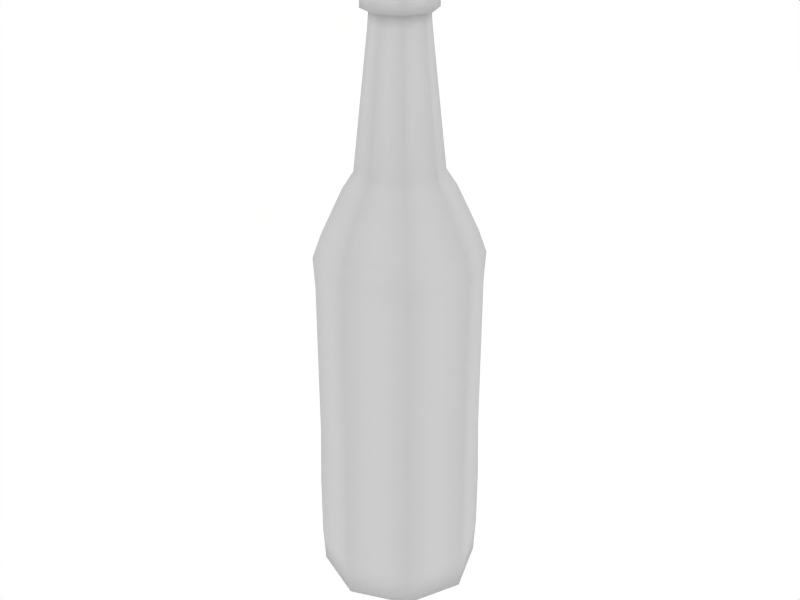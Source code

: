 # Source: green_glass_bottle.blend  (saved by Blender 2.49.2; exported with 4.5.12 LTS)
import bpy
from mathutils import Matrix  # noqa: F401  (used for matrix-valued properties, if any)

bpy.ops.wm.read_factory_settings(use_empty=True)
scene = bpy.context.scene
scene.name = 'Scene'

# ---- collections
col_collection_1 = bpy.data.collections.new('Collection 1'); scene.collection.children.link(col_collection_1)

# ---- materials (node trees are filled in below, after node groups)
mat_material = bpy.data.materials.new('Material')
mat_material.alpha_threshold = 0.0
mat_material.roughness = 0.5
mat_material.line_color = (0.0, 0.0, 0.0, 1.0)

# ---- material node trees

# ---- world
world_world = bpy.data.worlds.new('World'); scene.world = world_world
world_world.color = (1.0, 1.0, 1.0)
world_world.use_sun_shadow = False
world_world.sun_shadow_jitter_overblur = 0.0
world_world.cycles.sampling_method = 'MANUAL'
world_world.cycles.sample_map_resolution = 256

# ---- meshes
me_circle = bpy.data.meshes.new('Circle')
me_circle.from_pydata([(0.07796, 0.07796, -0.4217), (0.1102, -4.671e-09, -0.4217), (0.07796, -0.07796, -0.4217), (-2.667e-08, -0.1102, -0.4217), (-0.07796, -0.07796, -0.4217), (-0.1103, 1.463e-09, -0.4217), (-0.07796, 0.07796, -0.4217), (-5.032e-08, 0.1102, -0.4217), (-1.703e-08, 1.482e-10, -0.4217), (0.112, 1.863e-10, -0.3697), (0.08, -0.08, -0.3697), (-7.264e-09, -0.112, -0.3697), (-0.08, -0.08, -0.3697), (0.08, 0.08, 0.06835), (0.112, 0.0, 0.06835), (0.08, -0.08, 0.06835), (-6.799e-09, -0.112, 0.06835), (-0.08, -0.08, 0.06835), (-0.112, 0.0, 0.06835), (-0.08, 0.08, 0.06835), (-6.799e-09, 0.112, 0.06835), (0.072, 0.072, 0.1004), (0.104, 0.0, 0.1004), (0.072, -0.072, 0.1004), (-6.799e-09, -0.104, 0.1004), (-0.072, -0.072, 0.1004), (-0.104, 0.0, 0.1004), (-0.072, 0.072, 0.1004), (-6.799e-09, 0.104, 0.1004), (0.05174, 0.05174, 0.1624), (0.07317, -3.301e-09, 0.1624), (0.05174, -0.05174, 0.1624), (-2.609e-08, -0.07317, 0.1624), (-0.05174, -0.05174, 0.1624), (-0.07317, 7.697e-10, 0.1624), (-0.05174, 0.05174, 0.1624), (-4.179e-08, 0.07317, 0.1624), (0.04124, 0.04124, 0.1852), (0.05832, -2.401e-09, 0.1852), (0.04124, -0.04124, 0.1852), (-2.675e-08, -0.05832, 0.1852), (-0.04124, -0.04124, 0.1852), (-0.05832, 8.436e-10, 0.1852), (-0.04124, 0.04124, 0.1852), (-3.926e-08, 0.05832, 0.1852), (0.03877, -1.497e-09, 0.363), (0.02742, 0.02742, 0.363), (0.02742, -0.02742, 0.363), (-2.721e-08, -0.03877, 0.363), (-0.02742, -0.02742, 0.363), (-0.03877, 6.606e-10, 0.363), (-0.02742, 0.02742, 0.363), (-3.553e-08, 0.03877, 0.363), (0.08, 0.08, -0.2817), (0.07836, 0.07836, 0.02649), (0.1108, -4.728e-09, 0.02649), (0.07836, -0.07836, 0.02649), (-7.264e-09, -0.112, -0.2817), (-2.793e-08, -0.1108, 0.02649), (-0.07836, -0.07836, 0.02649), (-0.112, 1.863e-10, -0.2817), (-0.1108, 1.437e-09, 0.02649), (-0.07836, 0.07836, 0.02649), (-5.171e-08, 0.1108, 0.02649), (0.07836, 0.07836, -0.1961), (0.1108, -4.728e-09, -0.1961), (0.07836, -0.07836, -0.1961), (-2.793e-08, -0.1108, -0.1961), (-0.07836, -0.07836, -0.1961), (-0.1108, 1.437e-09, -0.1961), (-0.07836, 0.07836, -0.1961), (-5.171e-08, 0.1108, -0.1961), (0.03706, -1.441e-09, 0.3865), (0.0262, 0.0262, 0.3865), (0.0262, -0.0262, 0.3865), (-2.727e-08, -0.03706, 0.3865), (-0.0262, -0.0262, 0.3865), (-0.03706, 6.211e-10, 0.3865), (-0.0262, 0.0262, 0.3865), (-3.522e-08, 0.03706, 0.3865), (0.03381, 0.03381, 0.3865), (0.04782, -1.784e-09, 0.3865), (0.03381, -0.03381, 0.3865), (-2.718e-08, -0.04782, 0.3865), (-0.03381, -0.03381, 0.3865), (-0.04782, 8.76e-10, 0.3865), (-0.03381, 0.03381, 0.3865), (-3.744e-08, 0.04782, 0.3865), (0.03359, 0.03359, 0.4263), (0.04751, -1.776e-09, 0.4263), (0.03359, -0.03359, 0.4263), (-2.712e-08, -0.04751, 0.4263), (-0.03359, -0.03359, 0.4263), (-0.04751, 8.676e-10, 0.4263), (-0.03359, 0.03359, 0.4263), (-3.732e-08, 0.04751, 0.4263), (-2.716e-08, 1.982e-10, 0.4263), (-7.264e-09, 0.112, -0.2817), (-0.08, 0.08, -0.2817), (-0.08, -0.08, -0.2817), (0.08, -0.08, -0.2817), (0.112, 1.863e-10, -0.2817), (-7.264e-09, 0.112, -0.3697), (-0.08, 0.08, -0.3697), (-0.112, 1.863e-10, -0.3697), (0.08, 0.08, -0.3697)], [], [(8, 0, 1), (8, 1, 2), (8, 2, 3), (8, 3, 4), (8, 4, 5), (8, 5, 6), (8, 6, 7), (7, 0, 8), (1, 0, 105, 9), (2, 1, 9, 10), (3, 2, 10, 11), (4, 3, 11, 12), (5, 4, 12, 104), (6, 5, 104, 103), (7, 6, 103, 102), (0, 7, 102, 105), (14, 13, 21, 22), (15, 14, 22, 23), (16, 15, 23, 24), (17, 16, 24, 25), (18, 17, 25, 26), (19, 18, 26, 27), (20, 19, 27, 28), (13, 20, 28, 21), (22, 21, 29, 30), (23, 22, 30, 31), (24, 23, 31, 32), (25, 24, 32, 33), (26, 25, 33, 34), (27, 26, 34, 35), (28, 27, 35, 36), (21, 28, 36, 29), (30, 29, 37, 38), (31, 30, 38, 39), (32, 31, 39, 40), (33, 32, 40, 41), (34, 33, 41, 42), (35, 34, 42, 43), (36, 35, 43, 44), (29, 36, 44, 37), (38, 37, 46, 45), (39, 38, 45, 47), (40, 39, 47, 48), (41, 40, 48, 49), (42, 41, 49, 50), (43, 42, 50, 51), (44, 43, 51, 52), (37, 44, 52, 46), (54, 13, 14, 55), (55, 14, 15, 56), (56, 15, 16, 58), (58, 16, 17, 59), (59, 17, 18, 61), (104, 60, 98, 103), (61, 18, 19, 62), (62, 19, 20, 63), (102, 97, 53, 105), (63, 20, 13, 54), (53, 64, 65, 101), (101, 65, 66, 100), (100, 66, 67, 57), (57, 67, 68, 99), (99, 68, 69, 60), (60, 69, 70, 98), (98, 70, 71, 97), (97, 71, 64, 53), (45, 46, 73, 72), (47, 45, 72, 74), (48, 47, 74, 75), (49, 48, 75, 76), (50, 49, 76, 77), (51, 50, 77, 78), (52, 51, 78, 79), (46, 52, 79, 73), (72, 73, 80, 81), (74, 72, 81, 82), (75, 74, 82, 83), (76, 75, 83, 84), (77, 76, 84, 85), (78, 77, 85, 86), (79, 78, 86, 87), (73, 79, 87, 80), (81, 80, 88, 89), (82, 81, 89, 90), (83, 82, 90, 91), (84, 83, 91, 92), (85, 84, 92, 93), (86, 85, 93, 94), (87, 86, 94, 95), (80, 87, 95, 88), (89, 88, 96), (90, 89, 96), (91, 90, 96), (92, 91, 96), (93, 92, 96), (94, 93, 96), (95, 94, 96), (88, 95, 96), (103, 98, 97, 102), (12, 99, 60, 104), (11, 57, 99, 12), (10, 100, 57, 11), (9, 101, 100, 10), (105, 53, 101, 9), (59, 61, 69, 68), (58, 59, 68, 67), (56, 58, 67, 66), (55, 56, 66, 65), (54, 55, 65, 64)])
me_circle.polygons.foreach_set('use_smooth', [True] * 109)
_uv = me_circle.uv_layers.new(name='greenGlassTexture')
_uv.uv.foreach_set('vector', [0.4861, 0.3434, 0.4979, 0.3763, 0.4719, 0.3736, 0.4861, 0.3434, 0.4719, 0.3736, 0.4533, 0.3552, 0.4861, 0.3434, 0.4533, 0.3552, 0.456, 0.3292, 0.4861, 0.3434, 0.456, 0.3292, 0.4743, 0.3106, 0.4861, 0.3434, 0.4743, 0.3106, 0.5003, 0.3133, 0.4861, 0.3434, 0.5003, 0.3133, 0.519, 0.3316, 0.4861, 0.3434, 0.519, 0.3316, 0.5162, 0.3576, 0.5162, 0.3576, 0.4979, 0.3763, 0.4861, 0.3434, 0.4719, 0.3736, 0.4979, 0.3763, 0.5054, 0.3969, 0.4609, 0.3969, 0.4533, 0.3552, 0.4719, 0.3736, 0.4609, 0.3969, 0.4326, 0.3627, 0.456, 0.3292, 0.4533, 0.3552, 0.4326, 0.3627, 0.4327, 0.3183, 0.4743, 0.3106, 0.456, 0.3292, 0.4327, 0.3183, 0.4669, 0.2899, 0.5003, 0.3133, 0.4743, 0.3106, 0.4669, 0.2899, 0.5113, 0.29, 0.519, 0.3316, 0.5003, 0.3133, 0.5113, 0.29, 0.5396, 0.3242, 0.5162, 0.3576, 0.519, 0.3316, 0.5396, 0.3242, 0.5396, 0.3686, 0.4979, 0.3763, 0.5162, 0.3576, 0.5396, 0.3686, 0.5054, 0.3969, 0.8055, 0.464, 0.8288, 0.4663, 0.8274, 0.4758, 0.805, 0.4732, 0.7821, 0.4636, 0.8055, 0.464, 0.805, 0.4732, 0.7824, 0.4733, 0.7588, 0.4655, 0.7821, 0.4636, 0.7824, 0.4733, 0.7599, 0.4746, 0.7357, 0.4691, 0.7588, 0.4655, 0.7599, 0.4746, 0.7377, 0.4786, 0.7121, 0.4753, 0.7357, 0.4691, 0.7377, 0.4786, 0.7154, 0.4843, 0.8744, 0.477, 0.8971, 0.4859, 0.8928, 0.4945, 0.8713, 0.4862, 0.8518, 0.4708, 0.8744, 0.477, 0.8713, 0.4862, 0.8497, 0.4797, 0.8288, 0.4663, 0.8518, 0.4708, 0.8497, 0.4797, 0.8274, 0.4758, 0.805, 0.4732, 0.8274, 0.4758, 0.8235, 0.4968, 0.8046, 0.4952, 0.7828, 0.4753, 0.805, 0.4732, 0.8046, 0.4952, 0.786, 0.4962, 0.7611, 0.4802, 0.7828, 0.4753, 0.786, 0.4962, 0.7682, 0.5004, 0.741, 0.4899, 0.7611, 0.4802, 0.7682, 0.5004, 0.7519, 0.5074, 0.7228, 0.5043, 0.741, 0.4899, 0.7519, 0.5074, 0.7382, 0.5178, 0.8695, 0.4922, 0.8874, 0.5076, 0.8712, 0.5206, 0.8577, 0.5096, 0.8494, 0.4815, 0.8695, 0.4922, 0.8577, 0.5096, 0.8415, 0.5019, 0.8274, 0.4758, 0.8494, 0.4815, 0.8415, 0.5019, 0.8235, 0.4968, 0.8046, 0.4952, 0.8235, 0.4968, 0.8217, 0.5068, 0.8047, 0.5049, 0.786, 0.4962, 0.8046, 0.4952, 0.8047, 0.5049, 0.7876, 0.5057, 0.7682, 0.5004, 0.786, 0.4962, 0.7876, 0.5057, 0.7712, 0.5092, 0.7519, 0.5074, 0.7682, 0.5004, 0.7712, 0.5092, 0.7562, 0.515, 0.7382, 0.5178, 0.7519, 0.5074, 0.7562, 0.515, 0.7442, 0.5232, 0.8577, 0.5096, 0.8712, 0.5206, 0.8649, 0.5259, 0.8531, 0.5171, 0.8415, 0.5019, 0.8577, 0.5096, 0.8531, 0.5171, 0.8382, 0.5107, 0.8235, 0.4968, 0.8415, 0.5019, 0.8382, 0.5107, 0.8217, 0.5068, 0.8047, 0.5049, 0.8217, 0.5068, 0.8136, 0.5686, 0.8042, 0.568, 0.7876, 0.5057, 0.8047, 0.5049, 0.8042, 0.568, 0.7946, 0.5685, 0.7712, 0.5092, 0.7876, 0.5057, 0.7946, 0.5685, 0.7852, 0.5701, 0.7562, 0.515, 0.7712, 0.5092, 0.7852, 0.5701, 0.7761, 0.5725, 0.7442, 0.5232, 0.7562, 0.515, 0.7761, 0.5725, 0.7671, 0.5757, 0.8531, 0.5171, 0.8649, 0.5259, 0.8402, 0.5761, 0.8318, 0.5728, 0.8382, 0.5107, 0.8531, 0.5171, 0.8318, 0.5728, 0.8229, 0.5702, 0.8217, 0.5068, 0.8382, 0.5107, 0.8229, 0.5702, 0.8136, 0.5686, 0.8305, 0.4544, 0.8288, 0.4663, 0.8055, 0.464, 0.8062, 0.4523, 0.8062, 0.4523, 0.8055, 0.464, 0.7821, 0.4636, 0.7818, 0.4516, 0.7818, 0.4516, 0.7821, 0.4636, 0.7588, 0.4655, 0.7574, 0.4538, 0.7574, 0.4538, 0.7588, 0.4655, 0.7357, 0.4691, 0.7333, 0.4573, 0.7333, 0.4573, 0.7357, 0.4691, 0.7121, 0.4753, 0.7092, 0.4634, 0.639, 0.3992, 0.6378, 0.4448, 0.5934, 0.4434, 0.5944, 0.3981, 0.9013, 0.4743, 0.8971, 0.4859, 0.8744, 0.477, 0.8781, 0.4656, 0.8781, 0.4656, 0.8744, 0.477, 0.8518, 0.4708, 0.8545, 0.4593, 0.5499, 0.3974, 0.5492, 0.4427, 0.5051, 0.4421, 0.5054, 0.3969, 0.8545, 0.4593, 0.8518, 0.4708, 0.8288, 0.4663, 0.8305, 0.4544, 0.5051, 0.4421, 0.5048, 0.4861, 0.4611, 0.486, 0.461, 0.4421, 0.461, 0.4421, 0.4611, 0.486, 0.4174, 0.4861, 0.417, 0.4422, 0.417, 0.4422, 0.4174, 0.4861, 0.3738, 0.4867, 0.3731, 0.4429, 0.3731, 0.4429, 0.3738, 0.4867, 0.3303, 0.4875, 0.3291, 0.4437, 0.3291, 0.4437, 0.3303, 0.4875, 0.2868, 0.4889, 0.2851, 0.4451, 0.6378, 0.4448, 0.6361, 0.4889, 0.5923, 0.4875, 0.5934, 0.4434, 0.5934, 0.4434, 0.5923, 0.4875, 0.5485, 0.4867, 0.5492, 0.4427, 0.5492, 0.4427, 0.5485, 0.4867, 0.5048, 0.4861, 0.5051, 0.4421, 0.8042, 0.568, 0.8136, 0.5686, 0.8128, 0.5759, 0.8042, 0.5754, 0.7946, 0.5685, 0.8042, 0.568, 0.8042, 0.5754, 0.7954, 0.5759, 0.7852, 0.5701, 0.7946, 0.5685, 0.7954, 0.5759, 0.7868, 0.5774, 0.7761, 0.5725, 0.7852, 0.5701, 0.7868, 0.5774, 0.7783, 0.5796, 0.7671, 0.5757, 0.7761, 0.5725, 0.7783, 0.5796, 0.7698, 0.5827, 0.8318, 0.5728, 0.8402, 0.5761, 0.8375, 0.5827, 0.8295, 0.5796, 0.8229, 0.5702, 0.8318, 0.5728, 0.8295, 0.5796, 0.8213, 0.5773, 0.8136, 0.5686, 0.8229, 0.5702, 0.8213, 0.5773, 0.8128, 0.5759, 0.6145, 0.5826, 0.6145, 0.5639, 0.621, 0.5612, 0.621, 0.5853, 0.6013, 0.5957, 0.6145, 0.5826, 0.621, 0.5853, 0.604, 0.6023, 0.5826, 0.5957, 0.6013, 0.5957, 0.604, 0.6023, 0.5799, 0.6023, 0.5694, 0.5825, 0.5826, 0.5957, 0.5799, 0.6023, 0.5629, 0.5853, 0.5694, 0.5639, 0.5694, 0.5825, 0.5629, 0.5853, 0.5629, 0.5612, 0.5826, 0.5507, 0.5694, 0.5639, 0.5629, 0.5612, 0.5799, 0.5441, 0.6013, 0.5507, 0.5826, 0.5507, 0.5799, 0.5441, 0.604, 0.5441, 0.6145, 0.5639, 0.6013, 0.5507, 0.604, 0.5441, 0.621, 0.5612, 0.621, 0.5853, 0.621, 0.5612, 0.6472, 0.5613, 0.6472, 0.5852, 0.6212, 0.6093, 0.621, 0.5853, 0.6472, 0.5852, 0.6474, 0.6091, 0.6214, 0.6334, 0.6212, 0.6093, 0.6474, 0.6091, 0.6476, 0.633, 0.6219, 0.6575, 0.6214, 0.6334, 0.6476, 0.633, 0.648, 0.657, 0.6224, 0.6816, 0.6219, 0.6575, 0.648, 0.657, 0.6486, 0.6809, 0.6215, 0.513, 0.6219, 0.4889, 0.6481, 0.4895, 0.6477, 0.5134, 0.6212, 0.5371, 0.6215, 0.513, 0.6477, 0.5134, 0.6474, 0.5373, 0.621, 0.5612, 0.6212, 0.5371, 0.6474, 0.5373, 0.6472, 0.5613, 0.6472, 0.5852, 0.6472, 0.5613, 0.6761, 0.5732, 0.6641, 0.6021, 0.6472, 0.5852, 0.6761, 0.5732, 0.6881, 0.6021, 0.6641, 0.6021, 0.6761, 0.5732, 0.705, 0.5852, 0.6881, 0.6021, 0.6761, 0.5732, 0.705, 0.5613, 0.705, 0.5852, 0.6761, 0.5732, 0.6881, 0.5444, 0.705, 0.5613, 0.6761, 0.5732, 0.6641, 0.5443, 0.6881, 0.5444, 0.6761, 0.5732, 0.6472, 0.5613, 0.6641, 0.5443, 0.6761, 0.5732, 0.5944, 0.3981, 0.5934, 0.4434, 0.5492, 0.4427, 0.5499, 0.3974, 0.328, 0.3987, 0.3291, 0.4437, 0.2851, 0.4451, 0.2838, 0.3999, 0.3723, 0.3978, 0.3731, 0.4429, 0.3291, 0.4437, 0.328, 0.3987, 0.4166, 0.3971, 0.417, 0.4422, 0.3731, 0.4429, 0.3723, 0.3978, 0.4609, 0.3969, 0.461, 0.4421, 0.417, 0.4422, 0.4166, 0.3971, 0.5054, 0.3969, 0.5051, 0.4421, 0.461, 0.4421, 0.4609, 0.3969, 0.1638, 0.671, 0.108, 0.671, 0.108, 0.5245, 0.1638, 0.5245, 0.2196, 0.671, 0.1638, 0.671, 0.1638, 0.5245, 0.2196, 0.5245, 0.2754, 0.671, 0.2196, 0.671, 0.2196, 0.5245, 0.2754, 0.5245, 0.3313, 0.671, 0.2754, 0.671, 0.2754, 0.5245, 0.3313, 0.5245, 0.3871, 0.671, 0.3313, 0.671, 0.3313, 0.5245, 0.3871, 0.5245])
me_circle.materials.append(mat_material)
me_circle.use_remesh_preserve_volume = False
me_circle.use_remesh_preserve_attributes = False
me_circle.use_mirror_vertex_groups = False
me_circle.update()

# ---- objects
ob_bottle = bpy.data.objects.new('bottle', me_circle)

# ---- transforms, parenting, visibility, modifiers, constraints
ob_bottle.location = (7.451e-09, 0.0, 1.025)
ob_bottle.lock_rotations_4d = False
ob_bottle.empty_display_type = 'ARROWS'
ob_bottle.lineart.crease_threshold = 0.0

# ---- collection membership
col_collection_1.objects.link(ob_bottle)

# ---- scene / render settings (as saved in the file)
scene.frame_start = 1; scene.frame_end = 250; scene.frame_set(1)
scene.render.engine = 'BLENDER_EEVEE_NEXT'
scene.render.image_settings.file_format = 'JPEG'
scene.render.image_settings.color_mode = 'RGB'
scene.render.image_settings.compression = 90
scene.render.resolution_x = 800
scene.render.resolution_y = 600
scene.render.pixel_aspect_x = 100.0
scene.render.pixel_aspect_y = 100.0
scene.render.fps = 25
scene.render.dither_intensity = 0.0
scene.render.use_compositing = False
scene.render.use_sequencer = False
scene.render.bake_margin = 2
scene.render.bake_bias = 0.0
scene.render.use_stamp_time = False
scene.render.use_stamp_date = False
scene.render.use_stamp_frame = False
scene.render.use_stamp_camera = False
scene.render.use_stamp_scene = False
scene.render.use_stamp_filename = False
scene.render.use_stamp_render_time = False
scene.render.stamp_font_size = 0
scene.cycles.use_denoising = False
scene.cycles.samples = 10
scene.cycles.sampling_pattern = 'TABULATED_SOBOL'
scene.cycles.light_sampling_threshold = 0.0
scene.cycles.use_adaptive_sampling = False
scene.cycles.use_light_tree = False
scene.cycles.blur_glossy = 0.0
scene.cycles.volume_bounces = 1
scene.cycles.pixel_filter_type = 'GAUSSIAN'
scene.cycles.sample_clamp_indirect = 0.0
scene.view_settings.view_transform = 'Raw'
bpy.context.view_layer.update()

# ---- added for rendering (the .blend has no active camera): camera
cam_auto = bpy.data.cameras.new('AutoCamera')
cam_auto.lens = 50.0
cam_auto.sensor_width = 36.0
cam_auto.clip_end = 1000.0
ob_auto_camera = bpy.data.objects.new('AutoCamera', cam_auto)
scene.collection.objects.link(ob_auto_camera)
ob_auto_camera.location = (0.837595, -1.00511, 1.69761)
ob_auto_camera.rotation_euler = (1.09748, -7.21219e-08, 0.694738)
scene.camera = ob_auto_camera
bpy.context.view_layer.update()

